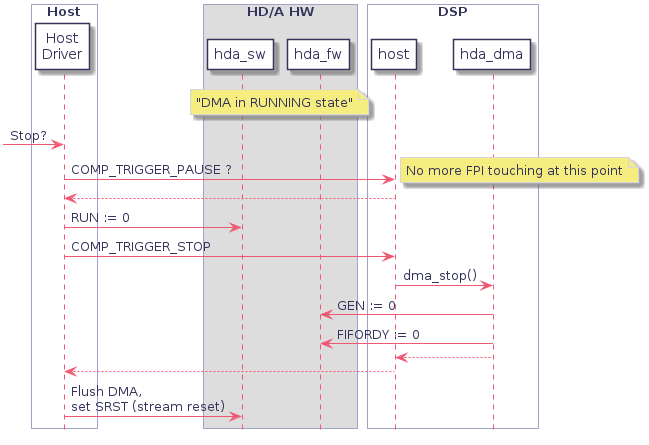

The diagram above was rendered by PlantUML. Its source (embedded in the PNG):
@startuml
hidefootbox
skinparam componentStyle uml2

skinparam defaultFontColor	#33335b

skinparam rectangle {
	color		#d6d6de
	backgroundColor	#ffffff
}

skinparam component {
	backgroundColor	#ffffff
	borderColor	#33335b
	arrowColor	#f05772
}

skinparam interface {
	backgroundColor	#ffffff
	borderColor	#f05772
}

skinparam class {
	backgroundColor	#ffffff
	borderColor	#33335b
	arrowColor	#f05772
}
skinparam stereotypeCBackgroundColor	#6fccdd

skinparam sequence {
	arrowColor		#4a4a86
	lifeLineBorderColor	#f05772
	groupBorderColor	#a1a1ca
	boxBorderColor		#a1a1ca
	dividerBorderColor	#d6d6de
	dividerBorderThickness	1
}
skinparam participant {
	borderColor		#33335b
	backgroundColor		#ffffff
}
skinparam actor {
	borderColor		#33335b
	backgroundColor		#ffffff
}

skinparam state {
	borderColor		#33335b
	backgroundColor		#ffffff
}

skinparam node {
	backgroundColor		#ffffff
}

skinparam note {
	backgroundColor 	#f6ed80
	borderColor		#d6d6de
}

skinparam activity {
	borderColor		#33335b
	backgroundColor		#ffffff
}

skinparam activityDiamond {
	borderColor		#33335b
	backgroundColor		#ffffff
}

skinparam arrowColor	#f05772
skinparam maxMessageSize 400
skinparam BoxPadding 4
box "Host" #ffffff
    participant "Host\nDriver" as drv
end box
box "HD/A HW"
	participant hda_sw
	participant hda_fw
end box
box "DSP" #ffffff
    participant host
    participant hda_dma
end box

note over hda_sw, hda_fw: "DMA in RUNNING state"

-> drv : Stop?

    drv -> host : COMP_TRIGGER_PAUSE ?
            note right : No more FPI touching at this point
        drv <-- host

    drv -> hda_sw : RUN := 0

    drv -> host : COMP_TRIGGER_STOP
        host -> hda_dma : dma_stop()
            hda_fw <- hda_dma : GEN := 0
            hda_fw <- hda_dma : FIFORDY := 0
            host <-- hda_dma
        drv <-- host

    drv -> hda_sw : Flush DMA,\nset SRST (stream reset)

@enduml